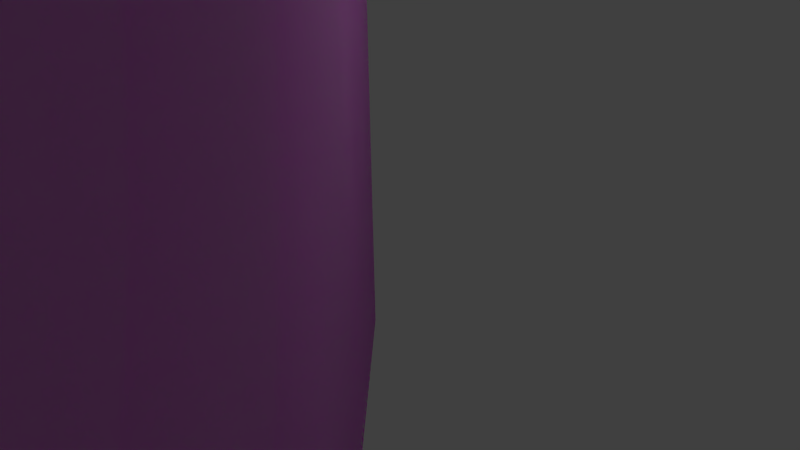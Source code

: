 # Source: 45.blend  (saved by Blender 2.76.0; exported with 4.5.12 LTS)
import bpy
from mathutils import Matrix  # noqa: F401  (used for matrix-valued properties, if any)

bpy.ops.wm.read_factory_settings(use_empty=True)
scene = bpy.context.scene
scene.name = 'Scene'

# ---- collections
col_collection_1 = bpy.data.collections.new('Collection 1'); scene.collection.children.link(col_collection_1)

# ---- images (referenced by path relative to the original .blend; pixels are not part of the script)
import os
ASSET_DIR = os.environ.get("B2B_ASSET_DIR", "")  # directory of the original .blend (textures are referenced by path, not embedded)
HERE = os.path.dirname(os.path.abspath(__file__))  # packed textures are extracted next to this script under _unpacked/

def load_image(name, relpath, width, height, colorspace="sRGB"):
    """Load a texture the original file referenced (path relative to the .blend, or extracted next to this script)."""
    p = next((c for c in (os.path.join(HERE, relpath), os.path.join(ASSET_DIR, relpath)) if relpath and os.path.exists(c)), "")
    if p:
        img = bpy.data.images.load(p, check_existing=True)
        img.name = name
    else:  # same state as the original file: an image datablock whose file is absent (Cycles renders it pink)
        img = bpy.data.images.new(name, width, height)
        img.source = "FILE"
        img.filepath = "//" + (relpath or name)
    img.colorspace_settings.name = colorspace
    return img
img_turn_png_002 = load_image('Turn.png.002', 'Turn.png', 1024, 1024, 'sRGB')
img_turn_sidewalk_png = load_image('Turn sidewalk.png', 'Turn sidewalk.png', 1024, 1024, 'sRGB')
img_turn_double_lane_outer_png_001 = load_image('Turn double lane outer.png.001', 'Turn double lane outer.png', 1024, 1024, 'sRGB')
img_turn_sidewalk_2_png_001 = load_image('Turn sidewalk 2.png.001', 'Turn sidewalk 2.png', 1024, 1024, 'sRGB')

# ---- materials (node trees are filled in below, after node groups)
mat_material_001 = bpy.data.materials.new('Material.001')
mat_material_001.alpha_threshold = 0.0
mat_material_001.roughness = 0.5
mat_material_002 = bpy.data.materials.new('Material.002')
mat_material_002.alpha_threshold = 0.0
mat_material_002.roughness = 0.5
mat_material = bpy.data.materials.new('Material')
mat_material.alpha_threshold = 0.0
mat_material.roughness = 0.5
mat_material_005 = bpy.data.materials.new('Material.005')
mat_material_005.alpha_threshold = 0.0
mat_material_005.roughness = 0.5

# ---- material node trees
mat_material_001.use_nodes = True; mat_material_001.node_tree.nodes.clear()
_N = mat_material_001.node_tree.nodes; _L = mat_material_001.node_tree.links
n0 = _N.new('ShaderNodeOutputMaterial'); n0.name = 'Material Output'; n0.location = (300, 300)
n1 = _N.new('ShaderNodeBsdfDiffuse'); n1.name = 'Diffuse BSDF'; n1.location = (10, 300)
n2 = _N.new('ShaderNodeTexImage'); n2.name = 'Image Texture'; n2.location = (-180, 300)
n2.width = 140
n2.image = img_turn_png_002
_L.new(n1.outputs[0], n0.inputs[0])
_L.new(n2.outputs[0], n1.inputs[0])
n0.is_active_output = True
mat_material_002.use_nodes = True; mat_material_002.node_tree.nodes.clear()
_N = mat_material_002.node_tree.nodes; _L = mat_material_002.node_tree.links
n0 = _N.new('ShaderNodeOutputMaterial'); n0.name = 'Material Output'; n0.location = (300, 300)
n1 = _N.new('ShaderNodeBsdfDiffuse'); n1.name = 'Diffuse BSDF'; n1.location = (10, 300)
n2 = _N.new('ShaderNodeTexImage'); n2.name = 'Image Texture'; n2.location = (-180, 300)
n2.width = 140
n2.image = img_turn_sidewalk_png
_L.new(n1.outputs[0], n0.inputs[0])
_L.new(n2.outputs[0], n1.inputs[0])
n0.is_active_output = True
mat_material.use_nodes = True; mat_material.node_tree.nodes.clear()
_N = mat_material.node_tree.nodes; _L = mat_material.node_tree.links
n0 = _N.new('ShaderNodeOutputMaterial'); n0.name = 'Material Output'; n0.location = (300, 300)
n1 = _N.new('ShaderNodeBsdfDiffuse'); n1.name = 'Diffuse BSDF'; n1.location = (10, 300)
n2 = _N.new('ShaderNodeTexImage'); n2.name = 'Image Texture'; n2.location = (-180, 300)
n2.width = 140
n2.image = img_turn_double_lane_outer_png_001
_L.new(n1.outputs[0], n0.inputs[0])
_L.new(n2.outputs[0], n1.inputs[0])
n0.is_active_output = True
mat_material_005.use_nodes = True; mat_material_005.node_tree.nodes.clear()
_N = mat_material_005.node_tree.nodes; _L = mat_material_005.node_tree.links
n0 = _N.new('ShaderNodeOutputMaterial'); n0.name = 'Material Output'; n0.location = (300, 300)
n1 = _N.new('ShaderNodeBsdfDiffuse'); n1.name = 'Diffuse BSDF'; n1.location = (10, 300)
n2 = _N.new('ShaderNodeTexImage'); n2.name = 'Image Texture'; n2.location = (-180, 300)
n2.width = 140
n2.image = img_turn_sidewalk_2_png_001
_L.new(n1.outputs[0], n0.inputs[0])
_L.new(n2.outputs[0], n1.inputs[0])
n0.is_active_output = True

# ---- world
world_world = bpy.data.worlds.new('World'); scene.world = world_world
world_world.color = (0.05088, 0.05088, 0.05088)
world_world.use_sun_shadow = False
world_world.sun_shadow_jitter_overblur = 0.0
world_world.cycles.sampling_method = 'MANUAL'
world_world.cycles.sample_map_resolution = 256

# ---- cameras
cam_camera = bpy.data.cameras.new('Camera')
cam_camera.clip_end = 100.0
cam_camera.lens = 35.0
cam_camera.sensor_width = 32.0
cam_camera.sensor_height = 18.0
cam_camera.ortho_scale = 7.314
cam_camera.dof.focus_distance = 0.0

# ---- lights
light_lamp = bpy.data.lights.new('Lamp', 'POINT')
light_lamp.transmission_factor = 0.0
light_lamp.cutoff_distance = 30.0
light_lamp.energy = 100.0
light_lamp.shadow_buffer_clip_start = 1.001
light_lamp.shadow_soft_size = 0.1
light_lamp.shadow_maximum_resolution = 0.006
light_lamp.use_absolute_resolution = True
light_lamp.cycles.use_multiple_importance_sampling = False

# ---- meshes
me_cylinder_001 = bpy.data.meshes.new('Cylinder.001')
me_cylinder_001.from_pydata([(529.5, -529.5, -1.0), (513.4, -546.7, -1.0), (102.7, -109.3, -1.0), (105.9, -105.9, -1.0), (529.5, -529.5, 1.0), (513.4, -546.7, 1.0), (440.8, -606.8, -1.0), (88.17, -121.4, -1.0), (102.7, -109.3, 1.0), (105.9, -105.9, 1.0), (440.8, -606.8, 1.0), (88.17, -121.4, 1.0), (361.3, -657.2, -1.0), (72.26, -131.4, -1.0), (361.3, -657.2, 1.0), (72.26, -131.4, 1.0), (276.1, -697.3, -1.0), (55.22, -139.5, -1.0), (276.1, -697.3, 1.0), (55.22, -139.5, 1.0), (186.5, -726.4, -1.0), (37.3, -145.3, -1.0), (186.5, -726.4, 1.0), (37.3, -145.3, 1.0), (94.0, -744.1, -1.0), (18.8, -148.8, -1.0), (94.0, -744.1, 1.0), (18.8, -148.8, 1.0), (6.557e-06, -150.0, -1.0), (3.278e-05, -750.0, -1.0), (3.287e-05, -750.0, 1.0), (6.644e-06, -150.0, 1.0)], [], [(0, 1, 2, 3), (4, 5, 1, 0), (2, 1, 6, 7), (3, 2, 8, 9), (9, 8, 5, 4), (1, 5, 10, 6), (2, 7, 11, 8), (7, 6, 12, 13), (11, 10, 5, 8), (6, 10, 14, 12), (7, 13, 15, 11), (13, 12, 16, 17), (15, 14, 10, 11), (12, 14, 18, 16), (13, 17, 19, 15), (17, 16, 20, 21), (19, 18, 14, 15), (16, 18, 22, 20), (17, 21, 23, 19), (21, 20, 24, 25), (23, 22, 18, 19), (20, 22, 26, 24), (21, 25, 27, 23), (28, 25, 24, 29), (27, 26, 22, 23), (29, 24, 26, 30), (31, 27, 25, 28), (28, 29, 30, 31), (30, 26, 27, 31), (4, 0, 3, 9)])
_uv = me_cylinder_001.uv_layers.new(name='UVMap')
_uv.uv.foreach_set('vector', [0.4998, 0.4822, 0.4793, 0.4822, 0.4804, 0.0147, 0.4997, 0.0147, 0.4998, 0.4822, 0.4793, 0.4822, 0.4793, 0.4822, 0.4998, 0.4822, 0.4804, 0.0147, 0.4793, 0.4822, 0.3979, 0.4822, 0.4036, 0.0147, 0.4997, 0.0147, 0.4804, 0.0147, 0.4807, 0.0147, 0.4997, 0.0147, 0.5113, 0.9839, 0.4911, 0.9839, 0.4902, 0.5425, 0.5105, 0.5425, 0.4793, 0.4822, 0.4793, 0.4822, 0.3976, 0.4822, 0.3979, 0.4822, 0.4804, 0.0147, 0.4036, 0.0147, 0.4048, 0.0147, 0.4807, 0.0147, 0.4036, 0.0147, 0.3979, 0.4822, 0.3179, 0.4822, 0.3282, 0.0147, 0.4111, 0.9839, 0.4092, 0.5425, 0.4902, 0.5425, 0.4911, 0.9839, 0.3769, 0.4554, 0.3766, 0.4554, 0.2936, 0.4554, 0.2941, 0.4554, 0.3828, -0.02837, 0.3048, -0.02837, 0.307, -0.02837, 0.3841, -0.02837, 0.3282, 0.0147, 0.3179, 0.4822, 0.2405, 0.4822, 0.2552, 0.0147, 0.3327, 0.9839, 0.3299, 0.5425, 0.4092, 0.5425, 0.4111, 0.9839, 0.3179, 0.4822, 0.3174, 0.4822, 0.2398, 0.4822, 0.2405, 0.4822, 0.3282, 0.0147, 0.2552, 0.0147, 0.2583, 0.0147, 0.3304, 0.0147, 0.2552, 0.0147, 0.2405, 0.4822, 0.1667, 0.4822, 0.1856, 0.0147, 0.2571, 0.9839, 0.2535, 0.5425, 0.3299, 0.5425, 0.3327, 0.9839, 0.2405, 0.4822, 0.2398, 0.4822, 0.1658, 0.4822, 0.1667, 0.4822, 0.2552, 0.0147, 0.1856, 0.0147, 0.1896, 0.0147, 0.2583, 0.0147, 0.1856, 0.0147, 0.1667, 0.4822, 0.09739, 0.4822, 0.12, 0.0147, 0.1857, 0.9839, 0.1811, 0.5425, 0.2535, 0.5425, 0.2571, 0.9839, 0.1377, 0.4554, 0.1368, 0.4554, 0.06491, 0.4554, 0.06594, 0.4554, 0.1856, 0.0147, 0.12, 0.0147, 0.1246, 0.0147, 0.1896, 0.0147, 0.05859, 0.0147, 0.12, 0.0147, 0.09739, 0.4822, 0.03158, 0.4822, 0.1193, 0.9839, 0.114, 0.5425, 0.1811, 0.5425, 0.1857, 0.9839, -0.00216, 0.4554, 0.06594, 0.4554, 0.06491, 0.4554, -0.003278, 0.4554, 0.06345, 0.0147, 0.1246, 0.0147, 0.12, 0.0147, 0.05859, 0.0147, 0.05859, 0.0147, 0.03158, 0.4822, 0.02461, 0.4822, 0.02749, 0.0147, 0.05325, 0.5425, 0.114, 0.5425, 0.1193, 0.9839, 0.05923, 0.9839, 0.0, 0.0, 0.0, 0.0, 0.0, 0.0, 0.0, 0.0])
me_cylinder_001.materials.append(mat_material_001)
me_cylinder_001.use_remesh_preserve_volume = False
me_cylinder_001.use_remesh_preserve_attributes = False
me_cylinder_001.use_mirror_vertex_groups = False
me_cylinder_001.update()
me_cylinder_010 = bpy.data.meshes.new('Cylinder.010')
me_cylinder_010.from_pydata([(1059.0, -1059.0, -5.0), (1027.0, -1093.0, -5.0), (881.7, -1214.0, -5.0), (722.6, -1314.0, -5.0), (552.2, -1395.0, -5.0), (373.0, -1453.0, -5.0), (188.0, -1488.0, -5.0), (6.552e-05, -1500.0, -5.0), (5.94e-05, -1360.0, -5.0), (170.5, -1349.0, -5.0), (338.2, -1317.0, -5.0), (500.6, -1264.0, -5.0), (655.2, -1192.0, -5.0), (799.4, -1100.0, -5.0), (931.0, -991.4, -5.0), (960.2, -960.2, -5.0), (1059.0, -1059.0, 5.0), (1027.0, -1093.0, 5.0), (881.7, -1214.0, 5.0), (722.6, -1314.0, 5.0), (552.2, -1395.0, 5.0), (373.0, -1453.0, 5.0), (188.0, -1488.0, 5.0), (6.605e-05, -1500.0, 5.0), (5.993e-05, -1360.0, 5.0), (5.945e-05, -1360.0, -4.167), (170.5, -1349.0, -4.167), (338.2, -1317.0, -4.167), (500.6, -1264.0, -4.167), (655.2, -1192.0, -4.167), (799.4, -1100.0, -4.167), (931.0, -991.4, -4.167), (960.2, -960.2, -4.167), (960.2, -960.2, 5.0), (931.0, -991.4, 5.0), (799.4, -1100.0, 5.0), (655.2, -1192.0, 5.0), (500.6, -1264.0, 5.0), (338.2, -1317.0, 5.0), (170.5, -1349.0, 5.0), (5.997e-05, -1360.0, 5.833), (5.953e-05, -1350.0, 5.833), (5.901e-05, -1350.0, -4.167), (169.2, -1339.0, -4.167), (335.7, -1308.0, -4.167), (497.0, -1255.0, -4.167), (650.4, -1183.0, -4.167), (793.5, -1092.0, -4.167), (924.1, -984.1, -4.167), (953.2, -953.2, -4.167), (960.2, -960.2, 5.833), (931.0, -991.4, 5.833), (799.4, -1100.0, 5.833), (655.2, -1192.0, 5.833), (500.6, -1264.0, 5.833), (338.2, -1317.0, 5.833), (170.5, -1349.0, 5.833), (169.2, -1339.0, 5.833), (335.7, -1308.0, 5.833), (497.0, -1255.0, 5.833), (650.4, -1183.0, 5.833), (793.5, -1092.0, 5.833), (924.1, -984.1, 5.833), (953.2, -953.2, 5.833)], [], [(0, 1, 2, 3, 4, 5, 6, 7, 8, 9, 10, 11, 12, 13, 14, 15), (16, 17, 1, 0), (1, 17, 18, 2), (2, 18, 19, 3), (3, 19, 20, 4), (4, 20, 21, 5), (5, 21, 22, 6), (7, 6, 22, 23), (23, 24, 25, 8, 7), (26, 9, 8, 25), (27, 10, 9, 26), (28, 11, 10, 27), (29, 12, 11, 28), (30, 13, 12, 29), (31, 14, 13, 30), (15, 14, 31, 32), (33, 34, 17, 16), (35, 18, 17, 34), (36, 19, 18, 35), (37, 20, 19, 36), (38, 21, 20, 37), (22, 21, 38, 39), (23, 22, 39, 24), (40, 41, 42, 25, 24), (32, 31, 30, 29, 28, 27, 26, 25, 42, 43, 44, 45, 46, 47, 48, 49), (50, 51, 34, 33), (34, 51, 52, 35), (35, 52, 53, 36), (36, 53, 54, 37), (37, 54, 55, 38), (38, 55, 56, 39), (39, 56, 40, 24), (40, 56, 57, 41), (41, 57, 43, 42), (44, 43, 57, 58), (45, 44, 58, 59), (46, 45, 59, 60), (47, 46, 60, 61), (48, 47, 61, 62), (49, 48, 62, 63), (63, 62, 51, 50), (61, 52, 51, 62), (60, 53, 52, 61), (59, 54, 53, 60), (58, 55, 54, 59), (56, 55, 58, 57), (49, 63, 50, 33, 16, 0, 15, 32)])
_uv = me_cylinder_010.uv_layers.new(name='UVMap')
_uv.uv.foreach_set('vector', [0.4665, 0.05397, 0.45, 0.05397, 0.3843, 0.05397, 0.3199, 0.05397, 0.2578, 0.05397, 0.199, 0.05397, 0.1445, 0.05397, 0.095, 0.05397, 0.0928, 0.02029, 0.1423, 0.02029, 0.1968, 0.02029, 0.2556, 0.02029, 0.3177, 0.02029, 0.3821, 0.02029, 0.4478, 0.02029, 0.4643, 0.02029, 0.4748, 0.3184, 0.4569, 0.3184, 0.4569, 0.27, 0.4748, 0.27, 0.4569, 0.27, 0.4569, 0.3184, 0.3864, 0.3184, 0.3864, 0.27, 0.3864, 0.27, 0.3864, 0.3184, 0.317, 0.3184, 0.317, 0.27, 0.317, 0.27, 0.317, 0.3184, 0.2491, 0.3184, 0.2491, 0.27, 0.2491, 0.27, 0.2491, 0.3184, 0.1827, 0.3184, 0.1827, 0.27, 0.1827, 0.27, 0.1827, 0.3184, 0.1172, 0.3184, 0.1172, 0.27, 0.05233, 0.27, 0.1172, 0.27, 0.1172, 0.3184, 0.05233, 0.3184, 0.05233, 0.3184, 0.05233, 0.4438, 0.01578, 0.4439, 0.01246, 0.4439, 0.01246, 0.3184, 0.1172, 0.4936, 0.1172, 0.4981, 0.05233, 0.4981, 0.05233, 0.4936, 0.1827, 0.4936, 0.1827, 0.4981, 0.1172, 0.4981, 0.1172, 0.4936, 0.2491, 0.4936, 0.2491, 0.4981, 0.1827, 0.4981, 0.1827, 0.4936, 0.317, 0.4936, 0.317, 0.4981, 0.2491, 0.4981, 0.2491, 0.4936, 0.3864, 0.4936, 0.3864, 0.4981, 0.317, 0.4981, 0.317, 0.4936, 0.4569, 0.4936, 0.4569, 0.4981, 0.3864, 0.4981, 0.3864, 0.4936, 0.4748, 0.4981, 0.4569, 0.4981, 0.4569, 0.4936, 0.4748, 0.4936, 0.4748, 0.4438, 0.4569, 0.4438, 0.4569, 0.3184, 0.4748, 0.3184, 0.3864, 0.4438, 0.3864, 0.3184, 0.4569, 0.3184, 0.4569, 0.4438, 0.317, 0.4438, 0.317, 0.3184, 0.3864, 0.3184, 0.3864, 0.4438, 0.2491, 0.4438, 0.2491, 0.3184, 0.317, 0.3184, 0.317, 0.4438, 0.1827, 0.4438, 0.1827, 0.3184, 0.2491, 0.3184, 0.2491, 0.4438, 0.1172, 0.3184, 0.1827, 0.3184, 0.1827, 0.4438, 0.1172, 0.4438, 0.05233, 0.3184, 0.1172, 0.3184, 0.1172, 0.4438, 0.05233, 0.4438, 0.0529, 0.9276, 0.0529, 0.9428, 0.00599, 0.9417, 0.00599, 0.9267, 0.04899, 0.9275, 0.472, 0.06424, 0.456, 0.06424, 0.3921, 0.06424, 0.3296, 0.06424, 0.2692, 0.06424, 0.2121, 0.06424, 0.1591, 0.06424, 0.1111, 0.06424, 0.1109, 0.04023, 0.1586, 0.04023, 0.2113, 0.04023, 0.268, 0.04023, 0.3278, 0.04023, 0.39, 0.04023, 0.4533, 0.04023, 0.4693, 0.04023, 0.4714, 0.9276, 0.4539, 0.9276, 0.4539, 0.9264, 0.4714, 0.9264, 0.4539, 0.9264, 0.4539, 0.9276, 0.3845, 0.9276, 0.3845, 0.9264, 0.3845, 0.9264, 0.3845, 0.9276, 0.3163, 0.9276, 0.3163, 0.9264, 0.3163, 0.9264, 0.3163, 0.9276, 0.2492, 0.9276, 0.2492, 0.9264, 0.2492, 0.9264, 0.2492, 0.9276, 0.1834, 0.9276, 0.1834, 0.9264, 0.1834, 0.9264, 0.1834, 0.9276, 0.1181, 0.9276, 0.1181, 0.9264, 0.1181, 0.9264, 0.1181, 0.9276, 0.0529, 0.9276, 0.0529, 0.9264, 0.0529, 0.9276, 0.1181, 0.9276, 0.1181, 0.9428, 0.0529, 0.9428, 0.0529, 0.9428, 0.1181, 0.9428, 0.1181, 0.9585, 0.0529, 0.9585, 0.1834, 0.9585, 0.1181, 0.9585, 0.1181, 0.9428, 0.1834, 0.9428, 0.2492, 0.9585, 0.1834, 0.9585, 0.1834, 0.9428, 0.2492, 0.9428, 0.3163, 0.9585, 0.2492, 0.9585, 0.2492, 0.9428, 0.3163, 0.9428, 0.3845, 0.9585, 0.3163, 0.9585, 0.3163, 0.9428, 0.3845, 0.9428, 0.4539, 0.9585, 0.3845, 0.9585, 0.3845, 0.9428, 0.4539, 0.9428, 0.4714, 0.9585, 0.4539, 0.9585, 0.4539, 0.9428, 0.4714, 0.9428, 0.4714, 0.9428, 0.4539, 0.9428, 0.4539, 0.9276, 0.4714, 0.9276, 0.3845, 0.9428, 0.3845, 0.9276, 0.4539, 0.9276, 0.4539, 0.9428, 0.3163, 0.9428, 0.3163, 0.9276, 0.3845, 0.9276, 0.3845, 0.9428, 0.2492, 0.9428, 0.2492, 0.9276, 0.3163, 0.9276, 0.3163, 0.9428, 0.1834, 0.9428, 0.1834, 0.9276, 0.2492, 0.9276, 0.2492, 0.9428, 0.1181, 0.9276, 0.1834, 0.9276, 0.1834, 0.9428, 0.1181, 0.9428, 0.0, 0.0, 0.0, 0.0, 0.0, 0.0, 0.0, 0.0, 0.0, 0.0, 0.0, 0.0, 0.0, 0.0, 0.0, 0.0])
me_cylinder_010.materials.append(mat_material_002)
me_cylinder_010.use_remesh_preserve_volume = False
me_cylinder_010.use_remesh_preserve_attributes = False
me_cylinder_010.use_mirror_vertex_groups = False
me_cylinder_010.update()
me_cylinder_002 = bpy.data.meshes.new('Cylinder.002')
me_cylinder_002.from_pydata([(335.7, -1308.0, 1.0), (497.0, -1255.0, 1.0), (276.1, -697.3, 1.0), (186.5, -726.4, 1.0), (169.2, -1339.0, 1.0), (94.0, -744.1, 1.0), (497.0, -1255.0, -1.0), (335.7, -1308.0, -1.0), (650.4, -1183.0, 1.0), (361.3, -657.2, 1.0), (276.1, -697.3, -1.0), (186.5, -726.4, -1.0), (5.905e-05, -1350.0, 1.0), (3.287e-05, -750.0, 1.0), (169.2, -1339.0, -1.0), (94.0, -744.1, -1.0), (953.2, -953.2, -1.0), (924.1, -984.1, -1.0), (793.5, -1092.0, -1.0), (650.4, -1183.0, -1.0), (5.897e-05, -1350.0, -1.0), (3.278e-05, -750.0, -1.0), (361.3, -657.2, -1.0), (440.8, -606.8, -1.0), (513.4, -546.7, -1.0), (513.8, -546.3, -1.0), (529.5, -529.5, -1.0), (793.5, -1092.0, 1.0), (440.8, -606.8, 1.0), (953.2, -953.2, 1.0), (924.1, -984.1, 1.0), (513.4, -546.7, 1.0), (529.5, -529.5, 1.0)], [], [(0, 1, 2, 3), (4, 0, 3, 5), (6, 1, 0, 7), (1, 8, 9, 2), (10, 11, 3, 2), (12, 4, 5, 13), (7, 0, 4, 14), (11, 15, 5, 3), (16, 17, 18, 19, 6, 7, 14, 20, 21, 15, 11, 10, 22, 23, 24, 25, 26), (19, 8, 1, 6), (8, 27, 28, 9), (22, 10, 2, 9), (20, 12, 13, 21), (20, 14, 4, 12), (21, 13, 5, 15), (29, 30, 17, 16), (17, 30, 27, 18), (18, 27, 8, 19), (23, 22, 9, 28), (24, 23, 28, 31), (25, 24, 31), (26, 25, 31, 32), (27, 30, 31, 28), (32, 31, 30, 29), (32, 29, 16, 26)])
_uv = me_cylinder_002.uv_layers.new(name='UVMap')
_uv.uv.foreach_set('vector', [0.1537, 0.1088, 0.2299, 0.1088, 0.2307, 0.367, 0.1546, 0.367, 0.08301, 0.1088, 0.1537, 0.1088, 0.1546, 0.367, 0.08405, 0.367, 0.134, 0.9602, 0.1339, 0.9606, 0.1089, 0.956, 0.109, 0.9556, 0.2299, 0.1088, 0.3103, 0.1088, 0.311, 0.367, 0.2307, 0.367, 0.1541, 0.8626, 0.1343, 0.8604, 0.1318, 0.8583, 0.154, 0.8626, 0.01891, 0.1088, 0.08301, 0.1088, 0.08405, 0.367, 0.02005, 0.367, 0.109, 0.9556, 0.1089, 0.956, 0.0839, 0.9499, 0.08402, 0.9495, 0.1343, 0.8604, 0.1126, 0.8562, 0.1124, 0.8562, 0.1318, 0.8583, 0.2162, 0.9645, 0.21, 0.9647, 0.1846, 0.9645, 0.1589, 0.9632, 0.134, 0.9602, 0.109, 0.9556, 0.08402, 0.9495, 0.05956, 0.9416, 0.09645, 0.8562, 0.1126, 0.8562, 0.1343, 0.8604, 0.1541, 0.8626, 0.1688, 0.8583, 0.1899, 0.8604, 0.2109, 0.8626, 0.2117, 0.8627, 0.2162, 0.8626, 0.1589, 0.9632, 0.1589, 0.9636, 0.1339, 0.9606, 0.134, 0.9602, 0.3103, 0.1088, 0.3937, 0.1088, 0.3943, 0.367, 0.311, 0.367, 0.2671, 0.9011, 0.2055, 0.919, 0.2049, 0.919, 0.2746, 0.9101, 0.05956, 0.9416, 0.05807, 0.9409, 0.09496, 0.8555, 0.09645, 0.8562, 0.05956, 0.9416, 0.08402, 0.9495, 0.0839, 0.9499, 0.05942, 0.942, 0.09645, 0.8562, 0.09618, 0.8562, 0.1124, 0.8562, 0.1126, 0.8562, 0.2162, 0.9649, 0.21, 0.9652, 0.21, 0.9647, 0.2162, 0.9645, 0.21, 0.9647, 0.21, 0.9652, 0.1845, 0.965, 0.1846, 0.9645, 0.1846, 0.9645, 0.1845, 0.965, 0.1589, 0.9636, 0.1589, 0.9632, 0.2598, 0.9303, 0.2386, 0.9282, 0.2404, 0.9303, 0.258, 0.9282, 0.2109, 0.8626, 0.1899, 0.8604, 0.1881, 0.8583, 0.2109, 0.8626, 0.245, 0.8915, 0.2417, 0.891, 0.2417, 0.891, 0.2162, 0.8626, 0.2117, 0.8627, 0.2109, 0.8626, 0.2157, 0.8626, 0.3937, 0.1088, 0.4789, 0.1088, 0.4793, 0.367, 0.3943, 0.367, 0.5007, 0.367, 0.4793, 0.367, 0.4789, 0.1088, 0.5003, 0.1088, 0.0, 0.0, 0.0, 0.0, 0.0, 0.0, 0.0, 0.0])
me_cylinder_002.materials.append(mat_material)
me_cylinder_002.use_remesh_preserve_volume = False
me_cylinder_002.use_remesh_preserve_attributes = False
me_cylinder_002.use_mirror_vertex_groups = False
me_cylinder_002.update()
me_cylinder_004 = bpy.data.meshes.new('Cylinder.004')
me_cylinder_004.from_pydata([(0.0, 0.0, -6.0), (5.857e-06, -135.0, -6.0), (5.857e-06, -135.0, -5.0), (6.382e-06, -135.0, 6.0), (0.0, 0.0, 6.0), (16.92, -133.9, -6.0), (16.92, -133.9, -5.0), (6.513e-06, -150.0, -5.0), (7.038e-06, -150.0, 7.0), (6.382e-06, -135.0, 7.0), (16.92, -133.9, 6.0), (33.57, -130.8, -6.0), (18.8, -148.8, -5.0), (33.57, -130.8, -5.0), (18.8, -148.8, 7.0), (16.92, -133.9, 7.0), (33.57, -130.8, 6.0), (49.7, -125.5, -6.0), (37.3, -145.3, -5.0), (49.7, -125.5, -5.0), (37.3, -145.3, 7.0), (33.57, -130.8, 7.0), (49.7, -125.5, 6.0), (65.04, -118.3, -6.0), (55.22, -139.5, -5.0), (65.04, -118.3, -5.0), (55.22, -139.5, 7.0), (49.7, -125.5, 7.0), (65.04, -118.3, 6.0), (79.35, -109.2, -6.0), (72.26, -131.4, -5.0), (79.35, -109.2, -5.0), (72.26, -131.4, 7.0), (65.04, -118.3, 7.0), (79.35, -109.2, 6.0), (92.41, -98.41, -6.0), (88.17, -121.4, -5.0), (92.41, -98.41, -5.0), (88.17, -121.4, 7.0), (79.35, -109.2, 7.0), (92.41, -98.41, 6.0), (95.32, -95.32, -6.0), (102.5, -109.2, -4.817), (95.32, -95.32, -4.954), (102.7, -109.3, 7.0), (92.41, -98.41, 7.0), (93.38, -97.35, 6.0), (95.31, -95.31, 6.0), (105.8, -105.8, -4.817), (105.9, -105.9, 7.046), (95.32, -95.32, 7.0)], [], [(0, 1, 2, 3, 4), (0, 5, 1), (2, 1, 5, 6), (7, 8, 9, 3, 2), (3, 10, 4), (0, 11, 5), (2, 6, 12, 7), (6, 5, 11, 13), (7, 12, 14, 8), (8, 14, 15, 9), (3, 9, 15, 10), (4, 10, 16), (0, 17, 11), (13, 18, 12, 6), (13, 11, 17, 19), (18, 20, 14, 12), (15, 14, 20, 21), (10, 15, 21, 16), (4, 16, 22), (0, 23, 17), (19, 24, 18, 13), (19, 17, 23, 25), (24, 26, 20, 18), (21, 20, 26, 27), (16, 21, 27, 22), (4, 22, 28), (0, 29, 23), (25, 30, 24, 19), (25, 23, 29, 31), (30, 32, 26, 24), (27, 26, 32, 33), (22, 27, 33, 28), (4, 28, 34), (0, 35, 29), (31, 36, 30, 25), (31, 29, 35, 37), (36, 38, 32, 30), (33, 32, 38, 39), (28, 33, 39, 34), (4, 34, 40), (41, 35, 0), (37, 42, 36, 31), (43, 37, 35, 41), (42, 44, 38, 36), (39, 38, 44, 45), (34, 39, 45, 40), (4, 40, 46, 47), (48, 42, 37, 43), (49, 44, 42, 48), (50, 45, 44, 49), (40, 45, 46), (47, 46, 45, 50), (41, 0, 4, 47, 50, 49, 48, 43)])
_uv = me_cylinder_004.uv_layers.new(name='UVMap')
_uv.uv.foreach_set('vector', [0.1479, 0.1039, 0.07093, 0.02432, 0.07152, 0.02374, 0.078, 0.01747, 0.155, 0.09704, 0.1479, 0.1039, 0.06216, 0.03506, 0.07093, 0.02432, 0.07026, 0.02379, 0.07093, 0.02432, 0.06216, 0.03506, 0.0615, 0.03458, 0.1038, 0.2305, 0.1043, 0.2697, 0.0629, 0.2697, 0.0629, 0.2664, 0.0629, 0.2305, 0.1836, 0.9874, 0.1898, 0.8889, 0.9691, 0.9874, 0.1479, 0.1039, 0.05469, 0.04635, 0.06216, 0.03506, 0.02197, 0.08076, 0.0387, 0.08738, 0.03378, 0.1025, 0.01519, 0.09516, 0.0615, 0.03458, 0.06216, 0.03506, 0.05469, 0.04635, 0.05398, 0.04592, 0.146, 0.2697, 0.146, 0.3211, 0.1043, 0.3211, 0.1043, 0.2697, 0.1043, 0.2697, 0.1043, 0.3211, 0.0629, 0.3211, 0.0629, 0.2697, 0.02148, 0.09472, 0.02149, 0.09406, 0.03269, 0.09414, 0.03268, 0.0948, 0.9691, 0.9874, 0.1898, 0.8889, 0.2082, 0.792, 0.1479, 0.1039, 0.04843, 0.05832, 0.05469, 0.04635, 0.05613, 0.09185, 0.05315, 0.1075, 0.03378, 0.1025, 0.0387, 0.08738, 0.05398, 0.04592, 0.05469, 0.04635, 0.04843, 0.05832, 0.04767, 0.05798, 0.146, 0.3734, 0.1043, 0.3734, 0.1043, 0.3211, 0.146, 0.3211, 0.0629, 0.3211, 0.1043, 0.3211, 0.1043, 0.3734, 0.0629, 0.3734, 0.03268, 0.0948, 0.03269, 0.09414, 0.04389, 0.09423, 0.04388, 0.09489, 0.9691, 0.9874, 0.2082, 0.792, 0.2387, 0.6982, 0.1479, 0.1039, 0.04358, 0.07096, 0.04843, 0.05832, 0.07398, 0.09411, 0.07298, 0.11, 0.05315, 0.1075, 0.05613, 0.09185, 0.04767, 0.05798, 0.04843, 0.05832, 0.04358, 0.07096, 0.04279, 0.0707, 0.146, 0.4264, 0.1043, 0.4264, 0.1043, 0.3734, 0.146, 0.3734, 0.0629, 0.3734, 0.1043, 0.3734, 0.1043, 0.4264, 0.0629, 0.4264, 0.04388, 0.09489, 0.04389, 0.09423, 0.05509, 0.09431, 0.05508, 0.09497, 0.9691, 0.9874, 0.2387, 0.6982, 0.2807, 0.6089, 0.1479, 0.1039, 0.04029, 0.08412, 0.04358, 0.07096, 0.09197, 0.09411, 0.09297, 0.11, 0.07298, 0.11, 0.07398, 0.09411, 0.04279, 0.0707, 0.04358, 0.07096, 0.04029, 0.08412, 0.03947, 0.08396, 0.146, 0.48, 0.1043, 0.48, 0.1043, 0.4264, 0.146, 0.4264, 0.0629, 0.4264, 0.1043, 0.4264, 0.1043, 0.48, 0.0629, 0.48, 0.05508, 0.09497, 0.05509, 0.09431, 0.06629, 0.0944, 0.06628, 0.09506, 0.9691, 0.9874, 0.2807, 0.6089, 0.3336, 0.5256, 0.1479, 0.1039, 0.03863, 0.0976, 0.04029, 0.08412, 0.1098, 0.09185, 0.1128, 0.1075, 0.09297, 0.11, 0.09197, 0.09411, 0.03947, 0.08396, 0.04029, 0.08412, 0.03863, 0.0976, 0.03779, 0.09754, 0.146, 0.5339, 0.1043, 0.5339, 0.1043, 0.48, 0.146, 0.48, 0.0629, 0.48, 0.1043, 0.48, 0.1043, 0.5339, 0.0629, 0.5339, 0.06628, 0.09506, 0.06629, 0.0944, 0.07749, 0.09449, 0.07749, 0.09515, 0.9691, 0.9874, 0.3336, 0.5256, 0.3965, 0.4496, 0.03864, 0.101, 0.03863, 0.0976, 0.1479, 0.1039, 0.1272, 0.08738, 0.1322, 0.1025, 0.1128, 0.1075, 0.1098, 0.09185, 0.03776, 0.101, 0.03779, 0.09754, 0.03863, 0.0976, 0.03864, 0.101, 0.146, 0.5879, 0.1043, 0.5879, 0.1043, 0.5339, 0.146, 0.5339, 0.0629, 0.5339, 0.1043, 0.5339, 0.1043, 0.5879, 0.0629, 0.5879, 0.07749, 0.09515, 0.07749, 0.09449, 0.08869, 0.09457, 0.08869, 0.09523, 0.9691, 0.9874, 0.3965, 0.4496, 0.4026, 0.444, 0.4145, 0.4328, 0.1368, 0.1007, 0.1322, 0.1025, 0.1272, 0.08738, 0.1315, 0.08577, 0.1043, 0.6018, 0.1043, 0.5879, 0.146, 0.5879, 0.146, 0.6019, 0.0629, 0.6018, 0.0629, 0.5879, 0.1043, 0.5879, 0.1043, 0.6018, 0.08869, 0.09523, 0.08869, 0.09457, 0.08964, 0.09523, 0.0915, 0.09522, 0.08964, 0.09523, 0.08869, 0.09457, 0.09149, 0.09454, 0.0, 0.0, 0.0, 0.0, 0.0, 0.0, 0.0, 0.0, 0.0, 0.0, 0.0, 0.0, 0.0, 0.0, 0.0, 0.0])
me_cylinder_004.materials.append(mat_material_005)
me_cylinder_004.use_remesh_preserve_volume = False
me_cylinder_004.use_remesh_preserve_attributes = False
me_cylinder_004.use_mirror_vertex_groups = False
me_cylinder_004.update()
me_cylinder_000 = bpy.data.meshes.new('Cylinder.000')
me_cylinder_000.from_pydata([(529.5, -529.5, -1.0), (513.4, -546.7, -1.0), (102.7, -109.3, -1.0), (105.9, -105.9, -1.0), (529.5, -529.5, 1.0), (513.4, -546.7, 1.0), (440.8, -606.8, -1.0), (88.17, -121.4, -1.0), (102.7, -109.3, 1.0), (105.9, -105.9, 1.0), (440.8, -606.8, 1.0), (88.17, -121.4, 1.0), (361.3, -657.2, -1.0), (72.26, -131.4, -1.0), (361.3, -657.2, 1.0), (72.26, -131.4, 1.0), (276.1, -697.3, -1.0), (55.22, -139.5, -1.0), (276.1, -697.3, 1.0), (55.22, -139.5, 1.0), (186.5, -726.4, -1.0), (37.3, -145.3, -1.0), (186.5, -726.4, 1.0), (37.3, -145.3, 1.0), (94.0, -744.1, -1.0), (18.8, -148.8, -1.0), (94.0, -744.1, 1.0), (18.8, -148.8, 1.0), (6.557e-06, -150.0, -1.0), (3.278e-05, -750.0, -1.0), (3.287e-05, -750.0, 1.0), (6.644e-06, -150.0, 1.0)], [], [(0, 1, 2, 3), (4, 5, 1, 0), (2, 1, 6, 7), (3, 2, 8, 9), (9, 8, 5, 4), (1, 5, 10, 6), (2, 7, 11, 8), (7, 6, 12, 13), (11, 10, 5, 8), (6, 10, 14, 12), (7, 13, 15, 11), (13, 12, 16, 17), (15, 14, 10, 11), (12, 14, 18, 16), (13, 17, 19, 15), (17, 16, 20, 21), (19, 18, 14, 15), (16, 18, 22, 20), (17, 21, 23, 19), (21, 20, 24, 25), (23, 22, 18, 19), (20, 22, 26, 24), (21, 25, 27, 23), (28, 25, 24, 29), (27, 26, 22, 23), (29, 24, 26, 30), (31, 27, 25, 28), (28, 29, 30, 31), (30, 26, 27, 31), (4, 0, 3, 9)])
_uv = me_cylinder_000.uv_layers.new(name='UVMap')
_uv.uv.foreach_set('vector', [0.4998, 0.4822, 0.4793, 0.4822, 0.4804, 0.0147, 0.4997, 0.0147, 0.4998, 0.4822, 0.4793, 0.4822, 0.4793, 0.4822, 0.4998, 0.4822, 0.4804, 0.0147, 0.4793, 0.4822, 0.3979, 0.4822, 0.4036, 0.0147, 0.4997, 0.0147, 0.4804, 0.0147, 0.4807, 0.0147, 0.4997, 0.0147, 0.5113, 0.9839, 0.4911, 0.9839, 0.4902, 0.5425, 0.5105, 0.5425, 0.4793, 0.4822, 0.4793, 0.4822, 0.3976, 0.4822, 0.3979, 0.4822, 0.4804, 0.0147, 0.4036, 0.0147, 0.4048, 0.0147, 0.4807, 0.0147, 0.4036, 0.0147, 0.3979, 0.4822, 0.3179, 0.4822, 0.3282, 0.0147, 0.4111, 0.9839, 0.4092, 0.5425, 0.4902, 0.5425, 0.4911, 0.9839, 0.3769, 0.4554, 0.3766, 0.4554, 0.2936, 0.4554, 0.2941, 0.4554, 0.3828, -0.02837, 0.3048, -0.02837, 0.307, -0.02837, 0.3841, -0.02837, 0.3282, 0.0147, 0.3179, 0.4822, 0.2405, 0.4822, 0.2552, 0.0147, 0.3327, 0.9839, 0.3299, 0.5425, 0.4092, 0.5425, 0.4111, 0.9839, 0.3179, 0.4822, 0.3174, 0.4822, 0.2398, 0.4822, 0.2405, 0.4822, 0.3282, 0.0147, 0.2552, 0.0147, 0.2583, 0.0147, 0.3304, 0.0147, 0.2552, 0.0147, 0.2405, 0.4822, 0.1667, 0.4822, 0.1856, 0.0147, 0.2571, 0.9839, 0.2535, 0.5425, 0.3299, 0.5425, 0.3327, 0.9839, 0.2405, 0.4822, 0.2398, 0.4822, 0.1658, 0.4822, 0.1667, 0.4822, 0.2552, 0.0147, 0.1856, 0.0147, 0.1896, 0.0147, 0.2583, 0.0147, 0.1856, 0.0147, 0.1667, 0.4822, 0.09739, 0.4822, 0.12, 0.0147, 0.1857, 0.9839, 0.1811, 0.5425, 0.2535, 0.5425, 0.2571, 0.9839, 0.1377, 0.4554, 0.1368, 0.4554, 0.06491, 0.4554, 0.06594, 0.4554, 0.1856, 0.0147, 0.12, 0.0147, 0.1246, 0.0147, 0.1896, 0.0147, 0.05859, 0.0147, 0.12, 0.0147, 0.09739, 0.4822, 0.03158, 0.4822, 0.1193, 0.9839, 0.114, 0.5425, 0.1811, 0.5425, 0.1857, 0.9839, -0.00216, 0.4554, 0.06594, 0.4554, 0.06491, 0.4554, -0.003278, 0.4554, 0.06345, 0.0147, 0.1246, 0.0147, 0.12, 0.0147, 0.05859, 0.0147, 0.05859, 0.0147, 0.03158, 0.4822, 0.02461, 0.4822, 0.02749, 0.0147, 0.05325, 0.5425, 0.114, 0.5425, 0.1193, 0.9839, 0.05923, 0.9839, 0.0, 0.0, 0.0, 0.0, 0.0, 0.0, 0.0, 0.0])
me_cylinder_000.use_remesh_preserve_volume = False
me_cylinder_000.use_remesh_preserve_attributes = False
me_cylinder_000.use_mirror_vertex_groups = False
me_cylinder_000.update()
me_cylinder_003 = bpy.data.meshes.new('Cylinder.003')
me_cylinder_003.from_pydata([(335.7, -1308.0, 1.0), (497.0, -1255.0, 1.0), (276.1, -697.3, 1.0), (186.5, -726.4, 1.0), (169.2, -1339.0, 1.0), (94.0, -744.1, 1.0), (497.0, -1255.0, -1.0), (335.7, -1308.0, -1.0), (650.4, -1183.0, 1.0), (361.3, -657.2, 1.0), (276.1, -697.3, -1.0), (186.5, -726.4, -1.0), (5.905e-05, -1350.0, 1.0), (3.287e-05, -750.0, 1.0), (169.2, -1339.0, -1.0), (94.0, -744.1, -1.0), (953.2, -953.2, -1.0), (924.1, -984.1, -1.0), (793.5, -1092.0, -1.0), (650.4, -1183.0, -1.0), (5.897e-05, -1350.0, -1.0), (3.278e-05, -750.0, -1.0), (361.3, -657.2, -1.0), (440.8, -606.8, -1.0), (513.4, -546.7, -1.0), (513.8, -546.3, -1.0), (529.5, -529.5, -1.0), (793.5, -1092.0, 1.0), (440.8, -606.8, 1.0), (953.2, -953.2, 1.0), (924.1, -984.1, 1.0), (513.4, -546.7, 1.0), (529.5, -529.5, 1.0)], [], [(0, 1, 2, 3), (4, 0, 3, 5), (6, 1, 0, 7), (1, 8, 9, 2), (10, 11, 3, 2), (12, 4, 5, 13), (7, 0, 4, 14), (11, 15, 5, 3), (16, 17, 18, 19, 6, 7, 14, 20, 21, 15, 11, 10, 22, 23, 24, 25, 26), (19, 8, 1, 6), (8, 27, 28, 9), (22, 10, 2, 9), (20, 12, 13, 21), (20, 14, 4, 12), (21, 13, 5, 15), (29, 30, 17, 16), (17, 30, 27, 18), (18, 27, 8, 19), (23, 22, 9, 28), (24, 23, 28, 31), (25, 24, 31), (26, 25, 31, 32), (27, 30, 31, 28), (32, 31, 30, 29), (32, 29, 16, 26)])
_uv = me_cylinder_003.uv_layers.new(name='UVMap')
_uv.uv.foreach_set('vector', [0.1537, 0.1088, 0.2299, 0.1088, 0.2307, 0.367, 0.1546, 0.367, 0.08301, 0.1088, 0.1537, 0.1088, 0.1546, 0.367, 0.08405, 0.367, 0.134, 0.9602, 0.1339, 0.9606, 0.1089, 0.956, 0.109, 0.9556, 0.2299, 0.1088, 0.3103, 0.1088, 0.311, 0.367, 0.2307, 0.367, 0.1541, 0.8626, 0.1343, 0.8604, 0.1318, 0.8583, 0.154, 0.8626, 0.01891, 0.1088, 0.08301, 0.1088, 0.08405, 0.367, 0.02005, 0.367, 0.109, 0.9556, 0.1089, 0.956, 0.0839, 0.9499, 0.08402, 0.9495, 0.1343, 0.8604, 0.1126, 0.8562, 0.1124, 0.8562, 0.1318, 0.8583, 0.2162, 0.9645, 0.21, 0.9647, 0.1846, 0.9645, 0.1589, 0.9632, 0.134, 0.9602, 0.109, 0.9556, 0.08402, 0.9495, 0.05956, 0.9416, 0.09645, 0.8562, 0.1126, 0.8562, 0.1343, 0.8604, 0.1541, 0.8626, 0.1688, 0.8583, 0.1899, 0.8604, 0.2109, 0.8626, 0.2117, 0.8627, 0.2162, 0.8626, 0.1589, 0.9632, 0.1589, 0.9636, 0.1339, 0.9606, 0.134, 0.9602, 0.3103, 0.1088, 0.3937, 0.1088, 0.3943, 0.367, 0.311, 0.367, 0.2671, 0.9011, 0.2055, 0.919, 0.2049, 0.919, 0.2746, 0.9101, 0.05956, 0.9416, 0.05807, 0.9409, 0.09496, 0.8555, 0.09645, 0.8562, 0.05956, 0.9416, 0.08402, 0.9495, 0.0839, 0.9499, 0.05942, 0.942, 0.09645, 0.8562, 0.09618, 0.8562, 0.1124, 0.8562, 0.1126, 0.8562, 0.2162, 0.9649, 0.21, 0.9652, 0.21, 0.9647, 0.2162, 0.9645, 0.21, 0.9647, 0.21, 0.9652, 0.1845, 0.965, 0.1846, 0.9645, 0.1846, 0.9645, 0.1845, 0.965, 0.1589, 0.9636, 0.1589, 0.9632, 0.2598, 0.9303, 0.2386, 0.9282, 0.2404, 0.9303, 0.258, 0.9282, 0.2109, 0.8626, 0.1899, 0.8604, 0.1881, 0.8583, 0.2109, 0.8626, 0.245, 0.8915, 0.2417, 0.891, 0.2417, 0.891, 0.2162, 0.8626, 0.2117, 0.8627, 0.2109, 0.8626, 0.2157, 0.8626, 0.3937, 0.1088, 0.4789, 0.1088, 0.4793, 0.367, 0.3943, 0.367, 0.5007, 0.367, 0.4793, 0.367, 0.4789, 0.1088, 0.5003, 0.1088, 0.0, 0.0, 0.0, 0.0, 0.0, 0.0, 0.0, 0.0])
me_cylinder_003.use_remesh_preserve_volume = False
me_cylinder_003.use_remesh_preserve_attributes = False
me_cylinder_003.use_mirror_vertex_groups = False
me_cylinder_003.update()
me_cylinder_007 = bpy.data.meshes.new('Cylinder.007')
me_cylinder_007.from_pydata([(105.5, -105.5, 7.0), (79.1, -127.8, 7.0), (66.92, -135.9, -5.001), (104.8, -104.8, -5.238), (103.1, -103.1, 7.001), (-0.0002345, -150.0, 7.007), (37.45, -145.9, 7.0), (0.1004, -150.9, -5.555), (101.8, -101.8, -5.35), (87.76, -87.76, 7.003), (75.22, -75.22, -5.615), (75.06, -75.06, 7.013), (0.0, 0.0, -6.0), (0.0, 0.0, 6.0)], [], [(0, 1, 2, 3), (4, 5, 1, 0), (1, 6, 2), (3, 2, 7, 8), (9, 5, 4), (5, 6, 1), (2, 6, 7), (8, 7, 10), (11, 5, 9), (7, 6, 5), (10, 7, 12), (13, 5, 11), (5, 13, 12, 7), (10, 12, 13, 11, 9, 4, 0, 3, 8)])
_uv = me_cylinder_007.uv_layers.new(name='UVMap')
_uv.uv.foreach_set('vector', [0.223, 0.5233, 0.223, 0.3946, 0.268, 0.3426, 0.268, 0.5238, 0.223, 0.5208, 0.223, 0.1019, 0.223, 0.3946, 0.223, 0.5233, 0.223, 0.3946, 0.223, 0.232, 0.268, 0.3426, 0.6859, 0.3629, 0.6871, 0.3446, 0.5419, 0.2903, 0.6662, 0.3586, 0.223, 0.5232, 0.223, 0.1019, 0.223, 0.5208, 0.223, 0.1019, 0.223, 0.232, 0.223, 0.3946, 0.268, 0.3426, 0.223, 0.232, 0.268, 0.102, 0.6662, 0.3586, 0.5419, 0.2903, 0.7036, 0.3668, 0.223, 0.5106, 0.223, 0.1019, 0.223, 0.5232, 0.268, 0.102, 0.223, 0.232, 0.223, 0.1019, 0.7036, 0.3668, 0.5419, 0.2903, 0.1064, 0.01851, 0.0, 0.0, 0.223, 0.1019, 0.223, 0.5106, 0.223, 0.1019, 0.0, 0.0, 0.1064, 0.01851, 0.268, 0.102, 0.0, 0.0, 0.0, 0.0, 0.0, 0.0, 0.0, 0.0, 0.0, 0.0, 0.0, 0.0, 0.0, 0.0, 0.0, 0.0, 0.0, 0.0])
me_cylinder_007.use_remesh_preserve_volume = False
me_cylinder_007.use_remesh_preserve_attributes = False
me_cylinder_007.use_mirror_vertex_groups = False
me_cylinder_007.update()
me_cube_009 = bpy.data.meshes.new('Cube.009')
me_cube_009.from_pydata([(-100.0, -100.0, -100.0), (-100.0, -100.0, 100.0), (-96.73, 138.3, -100.0), (-96.73, 138.3, 100.0), (100.0, -100.0, -100.0), (100.0, -100.0, 100.0), (103.3, 138.3, -100.0), (103.3, 138.3, 100.0)], [], [(1, 3, 2, 0), (3, 7, 6, 2), (7, 5, 4, 6), (5, 1, 0, 4), (0, 2, 6, 4), (5, 7, 3, 1)])
me_cube_009.use_remesh_preserve_volume = False
me_cube_009.use_remesh_preserve_attributes = False
me_cube_009.use_mirror_vertex_groups = False
me_cube_009.update()
me_cube_010 = bpy.data.meshes.new('Cube.010')
me_cube_010.from_pydata([(-100.0, -100.0, -100.0), (-100.0, -100.0, 100.0), (-100.0, 100.0, -100.0), (-100.0, 100.0, 100.0), (100.0, -100.0, -100.0), (100.0, -100.0, 100.0), (100.0, 100.0, -100.0), (100.0, 100.0, 100.0)], [], [(1, 3, 2, 0), (3, 7, 6, 2), (7, 5, 4, 6), (5, 1, 0, 4), (0, 2, 6, 4), (5, 7, 3, 1)])
me_cube_010.use_remesh_preserve_volume = False
me_cube_010.use_remesh_preserve_attributes = False
me_cube_010.use_mirror_vertex_groups = False
me_cube_010.update()
me_cube_011 = bpy.data.meshes.new('Cube.011')
me_cube_011.from_pydata([(-100.0, -100.0, -100.0), (-100.0, -100.0, 100.0), (-100.0, 100.0, -100.0), (-100.0, 100.0, 100.0), (100.0, -100.0, -100.0), (100.0, -100.0, 100.0), (100.0, 100.0, -100.0), (100.0, 100.0, 100.0)], [], [(1, 3, 2, 0), (3, 7, 6, 2), (7, 5, 4, 6), (5, 1, 0, 4), (0, 2, 6, 4), (5, 7, 3, 1)])
me_cube_011.use_remesh_preserve_volume = False
me_cube_011.use_remesh_preserve_attributes = False
me_cube_011.use_mirror_vertex_groups = False
me_cube_011.update()
me_cube_012 = bpy.data.meshes.new('Cube.012')
me_cube_012.from_pydata([(-100.0, -100.0, -100.0), (-100.0, -100.0, 100.0), (-100.0, 100.0, -100.0), (-100.0, 100.0, 100.0), (100.0, -100.0, -100.0), (100.0, -100.0, 100.0), (100.0, 100.0, -100.0), (100.0, 100.0, 100.0)], [], [(1, 3, 2, 0), (3, 7, 6, 2), (7, 5, 4, 6), (5, 1, 0, 4), (0, 2, 6, 4), (5, 7, 3, 1)])
me_cube_012.use_remesh_preserve_volume = False
me_cube_012.use_remesh_preserve_attributes = False
me_cube_012.use_mirror_vertex_groups = False
me_cube_012.update()
me_cube_013 = bpy.data.meshes.new('Cube.013')
me_cube_013.from_pydata([(-100.0, -100.0, -100.0), (-100.0, -100.0, 100.0), (-100.0, 100.0, -100.0), (-100.0, 100.0, 100.0), (100.0, -100.0, -100.0), (100.0, -100.0, 100.0), (100.0, 100.0, -100.0), (100.0, 100.0, 100.0)], [], [(1, 3, 2, 0), (3, 7, 6, 2), (7, 5, 4, 6), (5, 1, 0, 4), (0, 2, 6, 4), (5, 7, 3, 1)])
me_cube_013.use_remesh_preserve_volume = False
me_cube_013.use_remesh_preserve_attributes = False
me_cube_013.use_mirror_vertex_groups = False
me_cube_013.update()
me_cube_014 = bpy.data.meshes.new('Cube.014')
me_cube_014.from_pydata([(-100.0, -100.0, -100.0), (-100.0, -100.0, 100.0), (-100.0, 100.0, -100.0), (-100.0, 100.0, 100.0), (100.0, -100.0, -100.0), (100.0, -100.0, 100.0), (100.0, 100.0, -100.0), (100.0, 100.0, 100.0)], [], [(1, 3, 2, 0), (3, 7, 6, 2), (7, 5, 4, 6), (5, 1, 0, 4), (0, 2, 6, 4), (5, 7, 3, 1)])
me_cube_014.use_remesh_preserve_volume = False
me_cube_014.use_remesh_preserve_attributes = False
me_cube_014.use_mirror_vertex_groups = False
me_cube_014.update()
me_cube_015 = bpy.data.meshes.new('Cube.015')
me_cube_015.from_pydata([(-112.1, -198.7, -100.0), (-112.1, -198.7, 100.0), (-100.0, 100.0, -100.0), (-100.0, 100.0, 100.0), (87.88, -198.7, -100.0), (87.88, -198.7, 100.0), (100.0, 100.0, -100.0), (100.0, 100.0, 100.0)], [], [(1, 3, 2, 0), (3, 7, 6, 2), (7, 5, 4, 6), (5, 1, 0, 4), (0, 2, 6, 4), (5, 7, 3, 1)])
me_cube_015.use_remesh_preserve_volume = False
me_cube_015.use_remesh_preserve_attributes = False
me_cube_015.use_mirror_vertex_groups = False
me_cube_015.update()

# ---- objects
ob_road1 = bpy.data.objects.new('Road1', me_cylinder_001)
ob_pavement2 = bpy.data.objects.new('Pavement2', me_cylinder_010)
ob_road2 = bpy.data.objects.new('Road2', me_cylinder_002)
ob_lamp = bpy.data.objects.new('Lamp', light_lamp)
ob_camera = bpy.data.objects.new('Camera', cam_camera)
ob_pavement1 = bpy.data.objects.new('Pavement1', me_cylinder_004)
ob_ucx_road1 = bpy.data.objects.new('UCX_Road1', me_cylinder_000)
ob_ucx_road2 = bpy.data.objects.new('UCX_Road2', me_cylinder_003)
ob_ucx_pavement1 = bpy.data.objects.new('UCX_Pavement1', me_cylinder_007)
ob_ucx_pavement2_09 = bpy.data.objects.new('UCX_Pavement2_09', me_cube_009)
ob_ucx_pavement2_10 = bpy.data.objects.new('UCX_Pavement2_10', me_cube_010)
ob_ucx_pavement2_11 = bpy.data.objects.new('UCX_Pavement2_11', me_cube_011)
ob_ucx_pavement2_12 = bpy.data.objects.new('UCX_Pavement2_12', me_cube_012)
ob_ucx_pavement2_13 = bpy.data.objects.new('UCX_Pavement2_13', me_cube_013)
ob_ucx_pavement2_14 = bpy.data.objects.new('UCX_Pavement2_14', me_cube_014)
ob_ucx_pavement2_15 = bpy.data.objects.new('UCX_Pavement2_15', me_cube_015)

# ---- transforms, parenting, visibility, modifiers, constraints
ob_road1.location = (0.0, 0.0, 0.0)
ob_road1.lineart.crease_threshold = 0.0
ob_pavement2.location = (0.0, 0.0, 5.0)
ob_pavement2.scale = (1.0, 1.0, 1.2)
ob_pavement2.lineart.crease_threshold = 0.0
ob_road2.location = (0.0, 0.0, 0.0)
ob_road2.lineart.crease_threshold = 0.0
ob_lamp.location = (4.076, 1.005, 5.904)
ob_lamp.rotation_euler = (0.6503, 0.05522, 1.866)
ob_lamp.lock_rotations_4d = False
ob_lamp.empty_display_type = 'ARROWS'
ob_lamp.color = (0.0, 0.0, 0.0, 0.0)
ob_lamp.lineart.crease_threshold = 0.0
ob_camera.location = (7.481, -6.508, 5.344)
ob_camera.rotation_euler = (1.109, 0.01082, 0.8149)
ob_camera.lock_rotations_4d = False
ob_camera.empty_display_type = 'ARROWS'
ob_camera.color = (0.0, 0.0, 0.0, 0.0)
ob_camera.display_type = 'WIRE'
ob_camera.lineart.crease_threshold = 0.0
ob_pavement1.location = (0.0, 0.0, 5.0)
ob_pavement1.lineart.crease_threshold = 0.0
ob_ucx_road1.location = (0.0, 0.0, 0.0)
ob_ucx_road1.lineart.crease_threshold = 0.0
ob_ucx_road2.location = (0.0, 0.0, 0.0)
ob_ucx_road2.lineart.crease_threshold = 0.0
ob_ucx_pavement1.location = (0.0, 0.0, 5.0)
ob_ucx_pavement1.lineart.crease_threshold = 0.0
ob_ucx_pavement2_09.location = (932.8, -1070.0, 5.0)
ob_ucx_pavement2_09.rotation_euler = (0.0, 0.0, -0.8727)
ob_ucx_pavement2_09.scale = (0.75, 0.75, 0.06)
ob_ucx_pavement2_09.lineart.crease_threshold = 0.0
ob_ucx_pavement2_10.location = (818.7, -1161.0, 5.0)
ob_ucx_pavement2_10.rotation_euler = (0.0, 0.0, -0.9599)
ob_ucx_pavement2_10.scale = (0.75, 0.75, 0.06)
ob_ucx_pavement2_10.lineart.crease_threshold = 0.0
ob_ucx_pavement2_11.location = (696.9, -1242.0, 5.0)
ob_ucx_pavement2_11.rotation_euler = (0.0, 0.0, -1.047)
ob_ucx_pavement2_11.scale = (0.75, 0.75, 0.06)
ob_ucx_pavement2_11.lineart.crease_threshold = 0.0
ob_ucx_pavement2_12.location = (565.7, -1305.0, 5.0)
ob_ucx_pavement2_12.rotation_euler = (0.0, 0.0, -1.134)
ob_ucx_pavement2_12.scale = (0.75, 0.75, 0.06)
ob_ucx_pavement2_12.lineart.crease_threshold = 0.0
ob_ucx_pavement2_13.location = (431.1, -1359.0, 5.0)
ob_ucx_pavement2_13.rotation_euler = (0.0, 0.0, -1.222)
ob_ucx_pavement2_13.scale = (0.75, 0.75, 0.06)
ob_ucx_pavement2_13.lineart.crease_threshold = 0.0
ob_ucx_pavement2_14.location = (284.2, -1396.0, 5.0)
ob_ucx_pavement2_14.rotation_euler = (0.0, 0.0, -1.309)
ob_ucx_pavement2_14.scale = (0.75, 0.75, 0.06)
ob_ucx_pavement2_14.lineart.crease_threshold = 0.0
ob_ucx_pavement2_15.location = (147.0, -1412.0, 5.0)
ob_ucx_pavement2_15.rotation_euler = (0.0, 0.0, -1.449)
ob_ucx_pavement2_15.scale = (0.75, 0.75, 0.06)
ob_ucx_pavement2_15.lineart.crease_threshold = 0.0

# ---- collection membership
col_collection_1.objects.link(ob_road1)
col_collection_1.objects.link(ob_pavement2)
col_collection_1.objects.link(ob_road2)
col_collection_1.objects.link(ob_lamp)
col_collection_1.objects.link(ob_camera)
col_collection_1.objects.link(ob_pavement1)
col_collection_1.objects.link(ob_ucx_road1)
col_collection_1.objects.link(ob_ucx_road2)
col_collection_1.objects.link(ob_ucx_pavement1)
col_collection_1.objects.link(ob_ucx_pavement2_09)
col_collection_1.objects.link(ob_ucx_pavement2_10)
col_collection_1.objects.link(ob_ucx_pavement2_11)
col_collection_1.objects.link(ob_ucx_pavement2_12)
col_collection_1.objects.link(ob_ucx_pavement2_13)
col_collection_1.objects.link(ob_ucx_pavement2_14)
col_collection_1.objects.link(ob_ucx_pavement2_15)

# ---- scene / render settings (as saved in the file)
scene.camera = ob_camera
scene.frame_start = 1; scene.frame_end = 250; scene.frame_set(0)
scene.render.engine = 'CYCLES'
scene.render.resolution_percentage = 50
scene.render.dither_intensity = 0.0
scene.cycles.use_denoising = False
scene.cycles.samples = 10
scene.cycles.sampling_pattern = 'TABULATED_SOBOL'
scene.cycles.light_sampling_threshold = 0.0
scene.cycles.use_adaptive_sampling = False
scene.cycles.use_light_tree = False
scene.cycles.blur_glossy = 0.0
scene.cycles.pixel_filter_type = 'GAUSSIAN'
scene.cycles.sample_clamp_indirect = 0.0
scene.view_settings.view_transform = 'Standard'
scene.unit_settings.scale_length = 0.01
bpy.context.view_layer.update()

